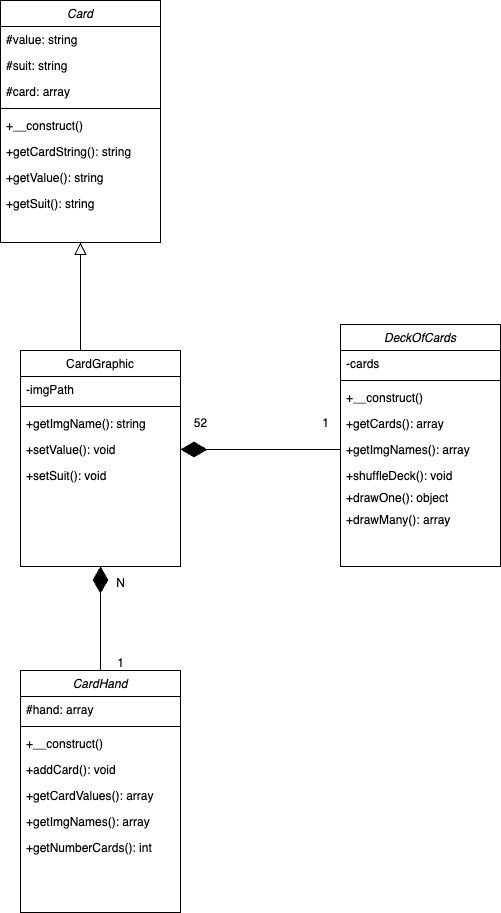

The diagram above was exported from draw.io. Its source (the exported page's mxGraphModel, read from the mxfile embedded in the PNG):
<mxGraphModel dx="722" dy="521" grid="1" gridSize="10" guides="1" tooltips="1" connect="1" arrows="1" fold="1" page="1" pageScale="1" pageWidth="827" pageHeight="1169" background="#ffffff" math="0" shadow="0">
  <root>
    <mxCell id="WIyWlLk6GJQsqaUBKTNV-0" />
    <mxCell id="WIyWlLk6GJQsqaUBKTNV-1" parent="WIyWlLk6GJQsqaUBKTNV-0" />
    <mxCell id="zkfFHV4jXpPFQw0GAbJ--0" value="Card" style="swimlane;fontStyle=2;align=center;verticalAlign=top;childLayout=stackLayout;horizontal=1;startSize=26;horizontalStack=0;resizeParent=1;resizeLast=0;collapsible=1;marginBottom=0;rounded=0;shadow=0;strokeWidth=1;" parent="WIyWlLk6GJQsqaUBKTNV-1" vertex="1">
      <mxGeometry x="40" y="30" width="160" height="242" as="geometry">
        <mxRectangle x="230" y="140" width="160" height="26" as="alternateBounds" />
      </mxGeometry>
    </mxCell>
    <mxCell id="zkfFHV4jXpPFQw0GAbJ--2" value="#value: string" style="text;align=left;verticalAlign=top;spacingLeft=4;spacingRight=4;overflow=hidden;rotatable=0;points=[[0,0.5],[1,0.5]];portConstraint=eastwest;rounded=0;shadow=0;html=0;" parent="zkfFHV4jXpPFQw0GAbJ--0" vertex="1">
      <mxGeometry y="26" width="160" height="26" as="geometry" />
    </mxCell>
    <mxCell id="zkfFHV4jXpPFQw0GAbJ--3" value="#suit: string" style="text;align=left;verticalAlign=top;spacingLeft=4;spacingRight=4;overflow=hidden;rotatable=0;points=[[0,0.5],[1,0.5]];portConstraint=eastwest;rounded=0;shadow=0;html=0;" parent="zkfFHV4jXpPFQw0GAbJ--0" vertex="1">
      <mxGeometry y="52" width="160" height="26" as="geometry" />
    </mxCell>
    <mxCell id="zkfFHV4jXpPFQw0GAbJ--5" value="#card: array" style="text;align=left;verticalAlign=top;spacingLeft=4;spacingRight=4;overflow=hidden;rotatable=0;points=[[0,0.5],[1,0.5]];portConstraint=eastwest;" parent="zkfFHV4jXpPFQw0GAbJ--0" vertex="1">
      <mxGeometry y="78" width="160" height="26" as="geometry" />
    </mxCell>
    <mxCell id="zkfFHV4jXpPFQw0GAbJ--4" value="" style="line;html=1;strokeWidth=1;align=left;verticalAlign=middle;spacingTop=-1;spacingLeft=3;spacingRight=3;rotatable=0;labelPosition=right;points=[];portConstraint=eastwest;" parent="zkfFHV4jXpPFQw0GAbJ--0" vertex="1">
      <mxGeometry y="104" width="160" height="8" as="geometry" />
    </mxCell>
    <mxCell id="366EUtME5NCOGIBHsZqb-0" value="+__construct()" style="text;align=left;verticalAlign=top;spacingLeft=4;spacingRight=4;overflow=hidden;rotatable=0;points=[[0,0.5],[1,0.5]];portConstraint=eastwest;rounded=0;shadow=0;html=0;" vertex="1" parent="zkfFHV4jXpPFQw0GAbJ--0">
      <mxGeometry y="112" width="160" height="26" as="geometry" />
    </mxCell>
    <mxCell id="366EUtME5NCOGIBHsZqb-1" value="+getCardString(): string" style="text;align=left;verticalAlign=top;spacingLeft=4;spacingRight=4;overflow=hidden;rotatable=0;points=[[0,0.5],[1,0.5]];portConstraint=eastwest;rounded=0;shadow=0;html=0;" vertex="1" parent="zkfFHV4jXpPFQw0GAbJ--0">
      <mxGeometry y="138" width="160" height="26" as="geometry" />
    </mxCell>
    <mxCell id="366EUtME5NCOGIBHsZqb-2" value="+getValue(): string" style="text;align=left;verticalAlign=top;spacingLeft=4;spacingRight=4;overflow=hidden;rotatable=0;points=[[0,0.5],[1,0.5]];portConstraint=eastwest;rounded=0;shadow=0;html=0;" vertex="1" parent="zkfFHV4jXpPFQw0GAbJ--0">
      <mxGeometry y="164" width="160" height="26" as="geometry" />
    </mxCell>
    <mxCell id="366EUtME5NCOGIBHsZqb-3" value="+getSuit(): string" style="text;align=left;verticalAlign=top;spacingLeft=4;spacingRight=4;overflow=hidden;rotatable=0;points=[[0,0.5],[1,0.5]];portConstraint=eastwest;rounded=0;shadow=0;html=0;" vertex="1" parent="zkfFHV4jXpPFQw0GAbJ--0">
      <mxGeometry y="190" width="160" height="26" as="geometry" />
    </mxCell>
    <mxCell id="zkfFHV4jXpPFQw0GAbJ--16" value="" style="endArrow=block;endSize=10;endFill=0;shadow=0;strokeWidth=1;rounded=0;curved=0;edgeStyle=elbowEdgeStyle;elbow=vertical;exitX=0.375;exitY=0;exitDx=0;exitDy=0;exitPerimeter=0;" parent="WIyWlLk6GJQsqaUBKTNV-1" source="zkfFHV4jXpPFQw0GAbJ--17" target="zkfFHV4jXpPFQw0GAbJ--0" edge="1">
      <mxGeometry width="160" relative="1" as="geometry">
        <mxPoint x="120" y="370" as="sourcePoint" />
        <mxPoint x="310" y="271" as="targetPoint" />
      </mxGeometry>
    </mxCell>
    <mxCell id="zkfFHV4jXpPFQw0GAbJ--17" value="CardGraphic" style="swimlane;fontStyle=0;align=center;verticalAlign=top;childLayout=stackLayout;horizontal=1;startSize=26;horizontalStack=0;resizeParent=1;resizeLast=0;collapsible=1;marginBottom=0;rounded=0;shadow=0;strokeWidth=1;" parent="WIyWlLk6GJQsqaUBKTNV-1" vertex="1">
      <mxGeometry x="60" y="380" width="160" height="216" as="geometry">
        <mxRectangle x="550" y="140" width="160" height="26" as="alternateBounds" />
      </mxGeometry>
    </mxCell>
    <mxCell id="zkfFHV4jXpPFQw0GAbJ--18" value="-imgPath" style="text;align=left;verticalAlign=top;spacingLeft=4;spacingRight=4;overflow=hidden;rotatable=0;points=[[0,0.5],[1,0.5]];portConstraint=eastwest;" parent="zkfFHV4jXpPFQw0GAbJ--17" vertex="1">
      <mxGeometry y="26" width="160" height="26" as="geometry" />
    </mxCell>
    <mxCell id="zkfFHV4jXpPFQw0GAbJ--23" value="" style="line;html=1;strokeWidth=1;align=left;verticalAlign=middle;spacingTop=-1;spacingLeft=3;spacingRight=3;rotatable=0;labelPosition=right;points=[];portConstraint=eastwest;" parent="zkfFHV4jXpPFQw0GAbJ--17" vertex="1">
      <mxGeometry y="52" width="160" height="8" as="geometry" />
    </mxCell>
    <mxCell id="zkfFHV4jXpPFQw0GAbJ--24" value="+getImgName(): string" style="text;align=left;verticalAlign=top;spacingLeft=4;spacingRight=4;overflow=hidden;rotatable=0;points=[[0,0.5],[1,0.5]];portConstraint=eastwest;" parent="zkfFHV4jXpPFQw0GAbJ--17" vertex="1">
      <mxGeometry y="60" width="160" height="26" as="geometry" />
    </mxCell>
    <mxCell id="zkfFHV4jXpPFQw0GAbJ--25" value="+setValue(): void" style="text;align=left;verticalAlign=top;spacingLeft=4;spacingRight=4;overflow=hidden;rotatable=0;points=[[0,0.5],[1,0.5]];portConstraint=eastwest;" parent="zkfFHV4jXpPFQw0GAbJ--17" vertex="1">
      <mxGeometry y="86" width="160" height="26" as="geometry" />
    </mxCell>
    <mxCell id="366EUtME5NCOGIBHsZqb-5" value="+setSuit(): void" style="text;align=left;verticalAlign=top;spacingLeft=4;spacingRight=4;overflow=hidden;rotatable=0;points=[[0,0.5],[1,0.5]];portConstraint=eastwest;" vertex="1" parent="zkfFHV4jXpPFQw0GAbJ--17">
      <mxGeometry y="112" width="160" height="26" as="geometry" />
    </mxCell>
    <mxCell id="366EUtME5NCOGIBHsZqb-6" value="DeckOfCards" style="swimlane;fontStyle=2;align=center;verticalAlign=top;childLayout=stackLayout;horizontal=1;startSize=26;horizontalStack=0;resizeParent=1;resizeLast=0;collapsible=1;marginBottom=0;rounded=0;shadow=0;strokeWidth=1;" vertex="1" parent="WIyWlLk6GJQsqaUBKTNV-1">
      <mxGeometry x="380" y="354" width="160" height="242" as="geometry">
        <mxRectangle x="230" y="140" width="160" height="26" as="alternateBounds" />
      </mxGeometry>
    </mxCell>
    <mxCell id="366EUtME5NCOGIBHsZqb-7" value="-cards" style="text;align=left;verticalAlign=top;spacingLeft=4;spacingRight=4;overflow=hidden;rotatable=0;points=[[0,0.5],[1,0.5]];portConstraint=eastwest;rounded=0;shadow=0;html=0;" vertex="1" parent="366EUtME5NCOGIBHsZqb-6">
      <mxGeometry y="26" width="160" height="26" as="geometry" />
    </mxCell>
    <mxCell id="366EUtME5NCOGIBHsZqb-10" value="" style="line;html=1;strokeWidth=1;align=left;verticalAlign=middle;spacingTop=-1;spacingLeft=3;spacingRight=3;rotatable=0;labelPosition=right;points=[];portConstraint=eastwest;" vertex="1" parent="366EUtME5NCOGIBHsZqb-6">
      <mxGeometry y="52" width="160" height="8" as="geometry" />
    </mxCell>
    <mxCell id="366EUtME5NCOGIBHsZqb-11" value="+__construct()" style="text;align=left;verticalAlign=top;spacingLeft=4;spacingRight=4;overflow=hidden;rotatable=0;points=[[0,0.5],[1,0.5]];portConstraint=eastwest;rounded=0;shadow=0;html=0;" vertex="1" parent="366EUtME5NCOGIBHsZqb-6">
      <mxGeometry y="60" width="160" height="26" as="geometry" />
    </mxCell>
    <mxCell id="366EUtME5NCOGIBHsZqb-12" value="+getCards(): array" style="text;align=left;verticalAlign=top;spacingLeft=4;spacingRight=4;overflow=hidden;rotatable=0;points=[[0,0.5],[1,0.5]];portConstraint=eastwest;rounded=0;shadow=0;html=0;" vertex="1" parent="366EUtME5NCOGIBHsZqb-6">
      <mxGeometry y="86" width="160" height="26" as="geometry" />
    </mxCell>
    <mxCell id="366EUtME5NCOGIBHsZqb-13" value="+getImgNames(): array" style="text;align=left;verticalAlign=top;spacingLeft=4;spacingRight=4;overflow=hidden;rotatable=0;points=[[0,0.5],[1,0.5]];portConstraint=eastwest;rounded=0;shadow=0;html=0;" vertex="1" parent="366EUtME5NCOGIBHsZqb-6">
      <mxGeometry y="112" width="160" height="26" as="geometry" />
    </mxCell>
    <mxCell id="366EUtME5NCOGIBHsZqb-14" value="+shuffleDeck(): void" style="text;align=left;verticalAlign=top;spacingLeft=4;spacingRight=4;overflow=hidden;rotatable=0;points=[[0,0.5],[1,0.5]];portConstraint=eastwest;rounded=0;shadow=0;html=0;" vertex="1" parent="366EUtME5NCOGIBHsZqb-6">
      <mxGeometry y="138" width="160" height="22" as="geometry" />
    </mxCell>
    <mxCell id="366EUtME5NCOGIBHsZqb-15" value="+drawOne(): object" style="text;align=left;verticalAlign=top;spacingLeft=4;spacingRight=4;overflow=hidden;rotatable=0;points=[[0,0.5],[1,0.5]];portConstraint=eastwest;rounded=0;shadow=0;html=0;" vertex="1" parent="366EUtME5NCOGIBHsZqb-6">
      <mxGeometry y="160" width="160" height="22" as="geometry" />
    </mxCell>
    <mxCell id="366EUtME5NCOGIBHsZqb-16" value="+drawMany(): array" style="text;align=left;verticalAlign=top;spacingLeft=4;spacingRight=4;overflow=hidden;rotatable=0;points=[[0,0.5],[1,0.5]];portConstraint=eastwest;rounded=0;shadow=0;html=0;" vertex="1" parent="366EUtME5NCOGIBHsZqb-6">
      <mxGeometry y="182" width="160" height="22" as="geometry" />
    </mxCell>
    <mxCell id="366EUtME5NCOGIBHsZqb-17" value="" style="endArrow=diamondThin;endFill=1;endSize=24;html=1;rounded=0;entryX=1;entryY=0.5;entryDx=0;entryDy=0;exitX=0;exitY=0.5;exitDx=0;exitDy=0;" edge="1" parent="WIyWlLk6GJQsqaUBKTNV-1" source="366EUtME5NCOGIBHsZqb-13" target="zkfFHV4jXpPFQw0GAbJ--25">
      <mxGeometry width="160" relative="1" as="geometry">
        <mxPoint x="290" y="350" as="sourcePoint" />
        <mxPoint x="450" y="350" as="targetPoint" />
      </mxGeometry>
    </mxCell>
    <mxCell id="366EUtME5NCOGIBHsZqb-19" value="1" style="text;html=1;align=center;verticalAlign=middle;resizable=0;points=[];autosize=1;strokeColor=none;fillColor=none;" vertex="1" parent="WIyWlLk6GJQsqaUBKTNV-1">
      <mxGeometry x="350" y="438" width="30" height="30" as="geometry" />
    </mxCell>
    <mxCell id="366EUtME5NCOGIBHsZqb-20" value="52" style="text;html=1;align=center;verticalAlign=middle;resizable=0;points=[];autosize=1;strokeColor=none;fillColor=none;" vertex="1" parent="WIyWlLk6GJQsqaUBKTNV-1">
      <mxGeometry x="220" y="438" width="40" height="30" as="geometry" />
    </mxCell>
    <mxCell id="366EUtME5NCOGIBHsZqb-21" value="CardHand" style="swimlane;fontStyle=2;align=center;verticalAlign=top;childLayout=stackLayout;horizontal=1;startSize=26;horizontalStack=0;resizeParent=1;resizeLast=0;collapsible=1;marginBottom=0;rounded=0;shadow=0;strokeWidth=1;" vertex="1" parent="WIyWlLk6GJQsqaUBKTNV-1">
      <mxGeometry x="60" y="700" width="160" height="242" as="geometry">
        <mxRectangle x="230" y="140" width="160" height="26" as="alternateBounds" />
      </mxGeometry>
    </mxCell>
    <mxCell id="366EUtME5NCOGIBHsZqb-22" value="#hand: array" style="text;align=left;verticalAlign=top;spacingLeft=4;spacingRight=4;overflow=hidden;rotatable=0;points=[[0,0.5],[1,0.5]];portConstraint=eastwest;rounded=0;shadow=0;html=0;" vertex="1" parent="366EUtME5NCOGIBHsZqb-21">
      <mxGeometry y="26" width="160" height="26" as="geometry" />
    </mxCell>
    <mxCell id="366EUtME5NCOGIBHsZqb-25" value="" style="line;html=1;strokeWidth=1;align=left;verticalAlign=middle;spacingTop=-1;spacingLeft=3;spacingRight=3;rotatable=0;labelPosition=right;points=[];portConstraint=eastwest;" vertex="1" parent="366EUtME5NCOGIBHsZqb-21">
      <mxGeometry y="52" width="160" height="8" as="geometry" />
    </mxCell>
    <mxCell id="366EUtME5NCOGIBHsZqb-26" value="+__construct()" style="text;align=left;verticalAlign=top;spacingLeft=4;spacingRight=4;overflow=hidden;rotatable=0;points=[[0,0.5],[1,0.5]];portConstraint=eastwest;rounded=0;shadow=0;html=0;" vertex="1" parent="366EUtME5NCOGIBHsZqb-21">
      <mxGeometry y="60" width="160" height="26" as="geometry" />
    </mxCell>
    <mxCell id="366EUtME5NCOGIBHsZqb-27" value="+addCard(): void" style="text;align=left;verticalAlign=top;spacingLeft=4;spacingRight=4;overflow=hidden;rotatable=0;points=[[0,0.5],[1,0.5]];portConstraint=eastwest;rounded=0;shadow=0;html=0;" vertex="1" parent="366EUtME5NCOGIBHsZqb-21">
      <mxGeometry y="86" width="160" height="26" as="geometry" />
    </mxCell>
    <mxCell id="366EUtME5NCOGIBHsZqb-28" value="+getCardValues(): array" style="text;align=left;verticalAlign=top;spacingLeft=4;spacingRight=4;overflow=hidden;rotatable=0;points=[[0,0.5],[1,0.5]];portConstraint=eastwest;rounded=0;shadow=0;html=0;" vertex="1" parent="366EUtME5NCOGIBHsZqb-21">
      <mxGeometry y="112" width="160" height="26" as="geometry" />
    </mxCell>
    <mxCell id="366EUtME5NCOGIBHsZqb-29" value="+getImgNames(): array" style="text;align=left;verticalAlign=top;spacingLeft=4;spacingRight=4;overflow=hidden;rotatable=0;points=[[0,0.5],[1,0.5]];portConstraint=eastwest;rounded=0;shadow=0;html=0;" vertex="1" parent="366EUtME5NCOGIBHsZqb-21">
      <mxGeometry y="138" width="160" height="26" as="geometry" />
    </mxCell>
    <mxCell id="366EUtME5NCOGIBHsZqb-30" value="+getNumberCards(): int" style="text;align=left;verticalAlign=top;spacingLeft=4;spacingRight=4;overflow=hidden;rotatable=0;points=[[0,0.5],[1,0.5]];portConstraint=eastwest;rounded=0;shadow=0;html=0;" vertex="1" parent="366EUtME5NCOGIBHsZqb-21">
      <mxGeometry y="164" width="160" height="26" as="geometry" />
    </mxCell>
    <mxCell id="366EUtME5NCOGIBHsZqb-31" value="" style="endArrow=diamondThin;endFill=1;endSize=24;html=1;rounded=0;entryX=0.5;entryY=1;entryDx=0;entryDy=0;exitX=0.5;exitY=0;exitDx=0;exitDy=0;" edge="1" parent="WIyWlLk6GJQsqaUBKTNV-1" source="366EUtME5NCOGIBHsZqb-21" target="zkfFHV4jXpPFQw0GAbJ--17">
      <mxGeometry width="160" relative="1" as="geometry">
        <mxPoint x="140" y="620" as="sourcePoint" />
        <mxPoint x="-20" y="620" as="targetPoint" />
      </mxGeometry>
    </mxCell>
    <mxCell id="366EUtME5NCOGIBHsZqb-32" value="1" style="text;html=1;align=center;verticalAlign=middle;resizable=0;points=[];autosize=1;strokeColor=none;fillColor=none;" vertex="1" parent="WIyWlLk6GJQsqaUBKTNV-1">
      <mxGeometry x="145" y="678" width="30" height="30" as="geometry" />
    </mxCell>
    <mxCell id="366EUtME5NCOGIBHsZqb-33" value="N" style="text;html=1;align=center;verticalAlign=middle;resizable=0;points=[];autosize=1;strokeColor=none;fillColor=none;" vertex="1" parent="WIyWlLk6GJQsqaUBKTNV-1">
      <mxGeometry x="145" y="598" width="30" height="30" as="geometry" />
    </mxCell>
  </root>
</mxGraphModel>